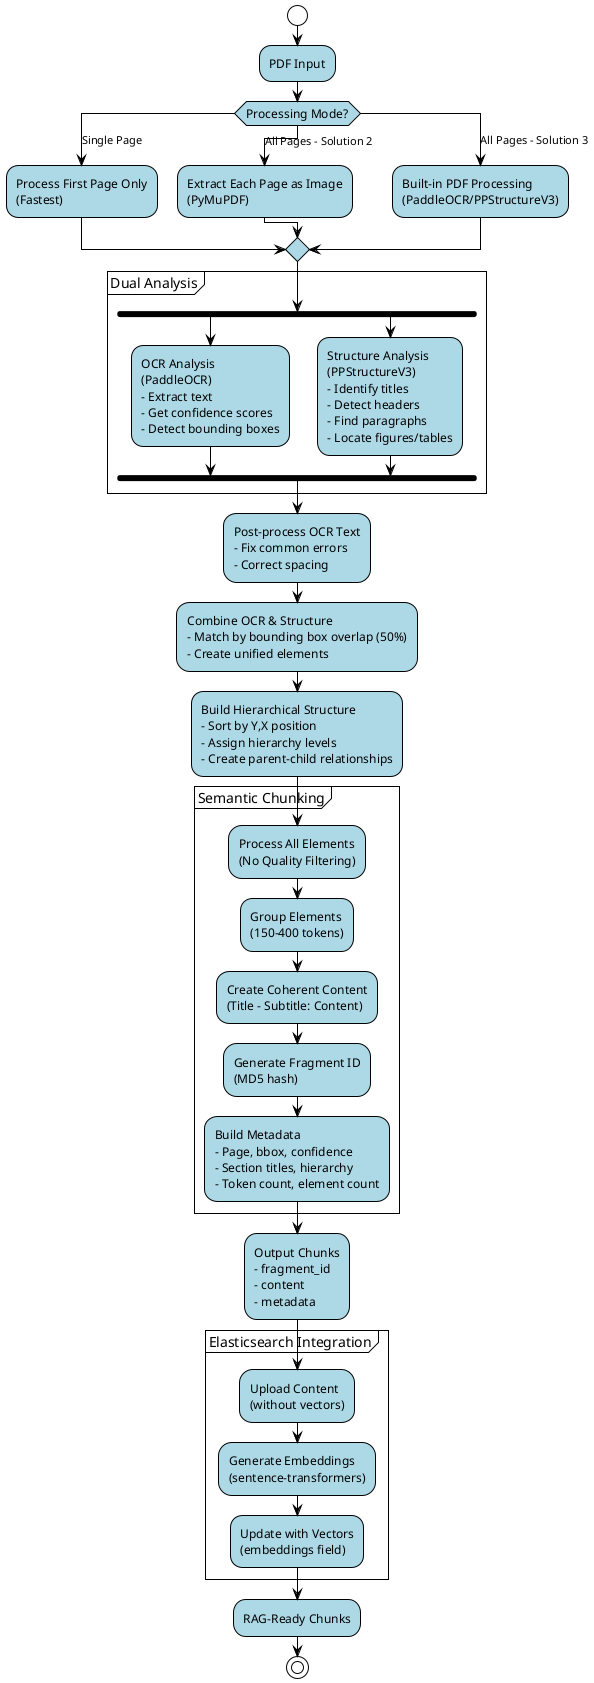

The diagram above was rendered by PlantUML. Its source (embedded in the PNG):
@startuml Enhanced Document Processor Activity Diagram
!theme plain
skinparam activity {
    BackgroundColor lightblue
    BorderColor black
    FontSize 12
}
skinparam decision {
    BackgroundColor lightyellow
    BorderColor black
}

start

:PDF Input;

switch (Processing Mode?)
case (Single Page)
    :Process First Page Only\n(Fastest);
case (All Pages - Solution 2)
    :Extract Each Page as Image\n(PyMuPDF);
case (All Pages - Solution 3)
    :Built-in PDF Processing\n(PaddleOCR/PPStructureV3);
endswitch

partition "Dual Analysis" {
    fork
        :OCR Analysis\n(PaddleOCR)\n- Extract text\n- Get confidence scores\n- Detect bounding boxes;
    fork again
        :Structure Analysis\n(PPStructureV3)\n- Identify titles\n- Detect headers\n- Find paragraphs\n- Locate figures/tables;
    end fork
}

:Post-process OCR Text\n- Fix common errors\n- Correct spacing;

:Combine OCR & Structure\n- Match by bounding box overlap (50%)\n- Create unified elements;

:Build Hierarchical Structure\n- Sort by Y,X position\n- Assign hierarchy levels\n- Create parent-child relationships;

partition "Semantic Chunking" {
    :Process All Elements\n(No Quality Filtering);
    :Group Elements\n(150-400 tokens);
    :Create Coherent Content\n(Title - Subtitle: Content);
    :Generate Fragment ID\n(MD5 hash);
    :Build Metadata\n- Page, bbox, confidence\n- Section titles, hierarchy\n- Token count, element count;
}

:Output Chunks\n- fragment_id\n- content\n- metadata;

partition "Elasticsearch Integration" {
    :Upload Content\n(without vectors);
    :Generate Embeddings\n(sentence-transformers);
    :Update with Vectors\n(embeddings field);
}

:RAG-Ready Chunks;

stop

@enduml